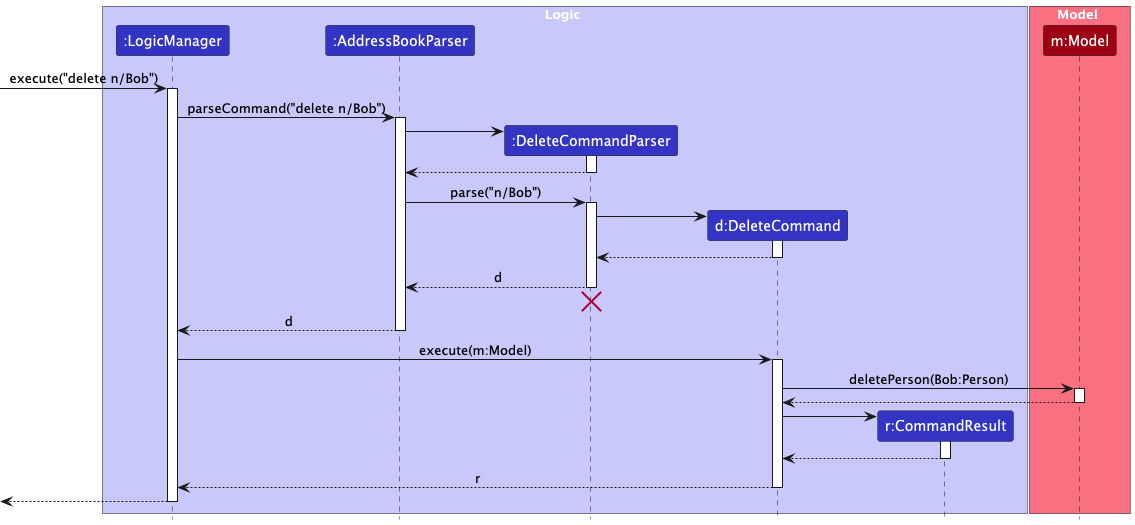

The diagram above was rendered by PlantUML. Its source (embedded in the PNG):
@startuml
!include style.puml
skinparam ArrowFontStyle plain

box Logic LOGIC_COLOR_T1
participant ":LogicManager" as LogicManager LOGIC_COLOR
participant ":AddressBookParser" as AddressBookParser LOGIC_COLOR
participant ":DeleteCommandParser" as DeleteCommandParser LOGIC_COLOR
participant "d:DeleteCommand" as DeleteCommand LOGIC_COLOR
participant "r:CommandResult" as CommandResult LOGIC_COLOR
end box

box Model MODEL_COLOR_T1
participant "m:Model" as Model MODEL_COLOR
end box

[-> LogicManager : execute("delete n/Bob")
activate LogicManager

LogicManager -> AddressBookParser : parseCommand("delete n/Bob")
activate AddressBookParser

create DeleteCommandParser
AddressBookParser -> DeleteCommandParser
activate DeleteCommandParser

DeleteCommandParser --> AddressBookParser
deactivate DeleteCommandParser

AddressBookParser -> DeleteCommandParser : parse("n/Bob")
activate DeleteCommandParser

create DeleteCommand
DeleteCommandParser -> DeleteCommand
activate DeleteCommand

DeleteCommand --> DeleteCommandParser :
deactivate DeleteCommand

DeleteCommandParser --> AddressBookParser : d
deactivate DeleteCommandParser
'Hidden arrow to position the destroy marker below the end of the activation bar.
DeleteCommandParser -[hidden]-> AddressBookParser
destroy DeleteCommandParser

AddressBookParser --> LogicManager : d
deactivate AddressBookParser

LogicManager -> DeleteCommand : execute(m:Model)
activate DeleteCommand

DeleteCommand -> Model : deletePerson(Bob:Person)
activate Model

Model --> DeleteCommand
deactivate Model

create CommandResult
DeleteCommand -> CommandResult
activate CommandResult

CommandResult --> DeleteCommand
deactivate CommandResult

DeleteCommand --> LogicManager : r
deactivate DeleteCommand

[<--LogicManager
deactivate LogicManager
@enduml